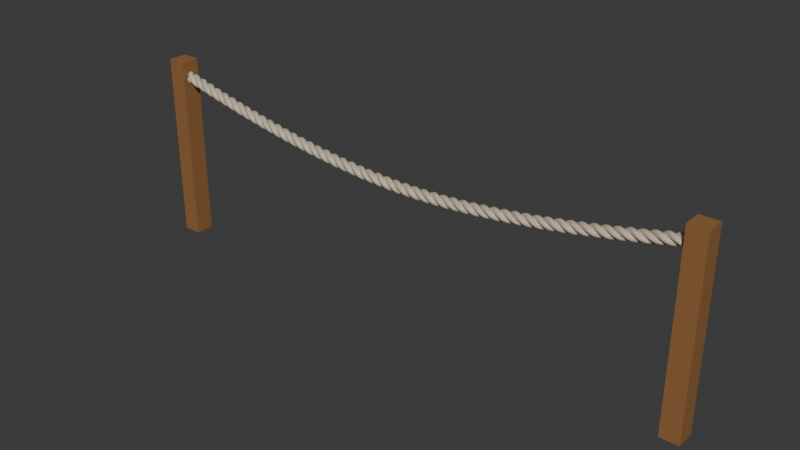 # Source: RopeFence.blend  (saved by Blender 4.4.32; exported with 4.5.12 LTS)
import bpy
from mathutils import Matrix  # noqa: F401  (used for matrix-valued properties, if any)

bpy.ops.wm.read_factory_settings(use_empty=True)
scene = bpy.context.scene
scene.name = 'Scene'

# ---- collections
col_collection = bpy.data.collections.new('Collection'); scene.collection.children.link(col_collection)

# ---- materials (node trees are filled in below, after node groups)
mat_ropemat = bpy.data.materials.new('RopeMat')
mat_fencemat = bpy.data.materials.new('FenceMat')
mat_fencemat.alpha_threshold = 0.0
mat_fencemat.roughness = 0.5
mat_fencemat.line_color = (0.0, 0.0, 0.0, 1.0)

# ---- material node trees
mat_ropemat.use_nodes = True; mat_ropemat.node_tree.nodes.clear()
_N = mat_ropemat.node_tree.nodes; _L = mat_ropemat.node_tree.links
n0 = _N.new('ShaderNodeBsdfPrincipled'); n0.name = 'Principled BSDF'; n0.location = (10, 300)
n0.inputs[0].default_value = (0.5906, 0.5029, 0.3763, 1.0)
n1 = _N.new('ShaderNodeOutputMaterial'); n1.name = 'Material Output'; n1.location = (300, 300)
_L.new(n0.outputs[0], n1.inputs[0])
n1.is_active_output = True
mat_fencemat.use_nodes = True; mat_fencemat.node_tree.nodes.clear()
_N = mat_fencemat.node_tree.nodes; _L = mat_fencemat.node_tree.links
n0 = _N.new('ShaderNodeOutputMaterial'); n0.name = 'Material Output'; n0.location = (300, 300)
n1 = _N.new('ShaderNodeBsdfPrincipled'); n1.name = 'Principled BSDF'; n1.location = (10, 300)
n1.inputs[0].default_value = (0.3054, 0.1413, 0.05027, 1.0)
n1.inputs[3].default_value = 1.45
_L.new(n1.outputs[0], n0.inputs[0])
n0.is_active_output = True

# ---- world
world_world = bpy.data.worlds.new('World'); scene.world = world_world
world_world.use_nodes = True; world_world.node_tree.nodes.clear()
_N = world_world.node_tree.nodes; _L = world_world.node_tree.links
n0 = _N.new('ShaderNodeOutputWorld'); n0.name = 'World Output'; n0.location = (300, 300)
n1 = _N.new('ShaderNodeBackground'); n1.name = 'Background'; n1.location = (10, 300)
n1.inputs[0].default_value = (0.05088, 0.05088, 0.05088, 1.0)
_L.new(n1.outputs[0], n0.inputs[0])
n0.is_active_output = True
world_world.color = (0.05088, 0.05088, 0.05088)
world_world.sun_shadow_jitter_overblur = 0.0

# ---- meshes
me_circle = bpy.data.meshes.new('Circle')
me_circle.from_pydata([(-0.6895, 1.381, 0.0), (-0.8846, 1.361, 0.0), (-1.072, 1.304, 0.0), (-1.245, 1.212, 0.0), (-1.397, 1.088, 0.0), (-1.521, 0.9362, 0.0), (-1.613, 0.7633, 0.0), (-1.67, 0.5757, 0.0), (-1.69, 0.3806, 0.0), (-1.67, 0.1855, 0.0), (-1.613, -0.00209, 0.0), (-1.521, -0.175, 0.0), (-1.397, -0.3265, 0.0), (-1.245, -0.4509, 0.0), (-1.1, -0.5365, 0.0), (-0.134, 1.212, 0.0), (-0.3068, 1.304, 0.0), (-0.4944, 1.361, 0.0), (0.7188, 1.393, 0.0), (0.5237, 1.374, 0.0), (0.3361, 1.317, 0.0), (0.1632, 1.224, 0.0), (1.101, -0.531, 0.0), (1.274, -0.4386, 0.0), (1.426, -0.3143, 0.0), (1.55, -0.1627, 0.0), (1.643, 0.01016, 0.0), (1.7, 0.1977, 0.0), (1.719, 0.3928, 0.0), (1.7, 0.5879, 0.0), (1.643, 0.7755, 0.0), (1.55, 0.9484, 0.0), (1.426, 1.1, 0.0), (1.274, 1.224, 0.0), (1.101, 1.317, 0.0), (0.9139, 1.374, 0.0), (-1.028, -0.7705, 0.0), (-1.009, -0.9656, 0.0), (-0.9521, -1.153, 0.0), (-0.8597, -1.326, 0.0), (-0.7353, -1.478, 0.0), (-0.5838, -1.602, 0.0), (-0.4109, -1.694, 0.0), (-0.2233, -1.751, 0.0), (-0.02823, -1.771, 0.0), (0.1669, -1.751, 0.0), (0.3545, -1.694, 0.0), (0.5273, -1.602, 0.0), (0.6789, -1.478, 0.0), (0.8032, -1.326, 0.0), (0.8956, -1.153, 0.0), (0.9526, -0.9656, 0.0), (0.9718, -0.7705, 0.0), (-1.033, -0.6296, 0.0), (0.9956, -0.6132, 0.0), (0.01805, 1.133, 0.0)], [(1, 0), (2, 1), (3, 2), (4, 3), (5, 4), (6, 5), (7, 6), (8, 7), (9, 8), (10, 9), (11, 10), (12, 11), (13, 12), (14, 13), (16, 15), (17, 16), (0, 17), (19, 18), (20, 19), (21, 20), (23, 22), (24, 23), (25, 24), (26, 25), (27, 26), (28, 27), (29, 28), (30, 29), (31, 30), (32, 31), (33, 32), (34, 33), (35, 34), (18, 35), (37, 36), (38, 37), (39, 38), (40, 39), (41, 40), (42, 41), (43, 42), (44, 43), (45, 44), (46, 45), (47, 46), (48, 47), (49, 48), (50, 49), (51, 50), (52, 51), (53, 36), (54, 52), (55, 21), (14, 53), (22, 54), (15, 55)], [])
_uv = me_circle.uv_layers.new(name='UVMap')
_uv.uv.foreach_set('vector', [])
me_circle.materials.append(mat_ropemat)
me_circle.update()
me_cube_001 = bpy.data.meshes.new('Cube.001')
me_cube_001.from_pydata([(-1.0, -1.0, -1.0), (-1.0, -1.0, 1.0), (-1.0, 1.0, -1.0), (-1.0, 1.0, 1.0), (1.0, -1.0, -1.0), (1.0, -1.0, 1.0), (1.0, 1.0, -1.0), (1.0, 1.0, 1.0), (-1.0, -1.0, 1.0), (-1.0, 1.0, 1.0), (1.0, 1.0, 1.0), (1.0, -1.0, 1.0)], [], [(0, 1, 3, 2), (2, 3, 7, 6), (6, 7, 5, 4), (4, 5, 1, 0), (2, 6, 4, 0), (3, 1, 8, 9), (10, 9, 8, 11), (1, 5, 11, 8), (7, 3, 9, 10), (5, 7, 10, 11)])
_uv = me_cube_001.uv_layers.new(name='UVMap')
_uv.uv.foreach_set('vector', [0.375, 0.0, 0.625, 0.0, 0.625, 0.25, 0.375, 0.25, 0.375, 0.25, 0.625, 0.25, 0.625, 0.5, 0.375, 0.5, 0.375, 0.5, 0.625, 0.5, 0.625, 0.75, 0.375, 0.75, 0.375, 0.75, 0.625, 0.75, 0.625, 1.0, 0.375, 1.0, 0.125, 0.5, 0.375, 0.5, 0.375, 0.75, 0.125, 0.75, 0.625, 0.25, 0.625, 0.0, 0.625, 0.0, 0.625, 0.25, 0.625, 0.5, 0.875, 0.5, 0.875, 0.75, 0.625, 0.75, 0.625, 1.0, 0.625, 0.75, 0.625, 0.75, 0.625, 1.0, 0.625, 0.5, 0.625, 0.25, 0.625, 0.25, 0.625, 0.5, 0.625, 0.75, 0.625, 0.5, 0.625, 0.5, 0.625, 0.75])
me_cube_001.materials.append(mat_fencemat)
me_cube_001.update()

# ---- curves / text
cu_b_ziercurve_001 = bpy.data.curves.new('BézierCurve.001', 'CURVE')
cu_b_ziercurve_001.dimensions = '3D'
_sp = cu_b_ziercurve_001.splines.new('BEZIER'); _sp.bezier_points.add(2)
_sp.bezier_points.foreach_set('co', [-0.0901, 0.0, 0.0, 58.23, 1.186e-06, -8.826, 116.1, 0.0, 0.0])
_sp.bezier_points.foreach_set('handle_left', [-0.5901, -4.068e-05, 0.0, 31.28, 9.551e-07, -8.826, 115.1, 0.0, 0.0])
_sp.bezier_points.foreach_set('handle_right', [0.617, 5.753e-05, 0.0, 85.08, 1.416e-06, -8.826, 117.1, 0.0, 0.0])
for _p, _l, _r in zip(_sp.bezier_points, ['ALIGNED', 'ALIGNED', 'ALIGNED'], ['ALIGNED', 'ALIGNED', 'ALIGNED']): _p.handle_left_type = _l; _p.handle_right_type = _r
_sp.order_u = 0
_sp.order_v = 0
cu_b_ziercurve_001.use_path = True
cu_b_ziercurve_001.fill_mode = 'FULL'

# ---- objects
ob_rope = bpy.data.objects.new('Rope', me_circle)
ob_cube = bpy.data.objects.new('Cube', me_cube_001)
ob_b_ziercurve = bpy.data.objects.new('BézierCurve', cu_b_ziercurve_001)

# ---- transforms, parenting, visibility, modifiers, constraints
ob_rope.location = (-57.86, 0.0, 35.79)
ob_rope.scale = (0.6516, 0.6516, 0.6516)
_m = ob_rope.modifiers.new('Screw', 'SCREW')
_m.iterations = 18
_m.screw_offset = 10.0
_m = ob_rope.modifiers.new('Curve', 'CURVE')
_m.object = ob_b_ziercurve
_m.deform_axis = 'POS_Z'
ob_cube.parent = ob_rope
ob_cube.matrix_parent_inverse = Matrix(((1.535, -0.0, 0.0, -0.0), (-0.0, 1.535, -0.0, 0.0), (0.0, -0.0, 1.535, -54.93), (-0.0, 0.0, -0.0, 1.0)))
ob_cube.location = (0.0, 0.0, 18.68)
ob_cube.scale = (1.931, 1.931, -19.46)
_m = ob_cube.modifiers.new('Array', 'ARRAY')
_m.relative_offset_displace = (30.0, 0.0, 0.0)
ob_b_ziercurve.parent = ob_rope
ob_b_ziercurve.matrix_parent_inverse = Matrix(((1.535, -0.0, 0.0, -0.0), (-0.0, 1.535, -0.0, 0.0), (0.0, -0.0, 1.535, -54.93), (-0.0, 0.0, -0.0, 1.0)))
ob_b_ziercurve.location = (0.0, 0.0, 35.07)

# ---- collection membership
col_collection.objects.link(ob_rope)
col_collection.objects.link(ob_cube)
col_collection.objects.link(ob_b_ziercurve)

# ---- scene / render settings (as saved in the file)
scene.frame_start = 1; scene.frame_end = 250; scene.frame_set(1)
scene.render.engine = 'BLENDER_EEVEE_NEXT'
bpy.context.view_layer.update()

# ---- added for rendering (the .blend has no active camera and no usable light): camera, sun
cam_auto = bpy.data.cameras.new('AutoCamera')
cam_auto.lens = 50.0
cam_auto.sensor_width = 36.0
cam_auto.clip_end = 2044.94
ob_auto_camera = bpy.data.objects.new('AutoCamera', cam_auto)
scene.collection.objects.link(ob_auto_camera)
ob_auto_camera.location = (116.585, -139.826, 111.896)
ob_auto_camera.rotation_euler = (1.09748, -7.21219e-08, 0.694738)
scene.camera = ob_auto_camera
light_auto_sun = bpy.data.lights.new('AutoSun', 'SUN')
light_auto_sun.energy = 3.0
light_auto_sun.angle = 0.0523599
ob_auto_sun = bpy.data.objects.new('AutoSun', light_auto_sun)
scene.collection.objects.link(ob_auto_sun)
ob_auto_sun.rotation_euler = (0.872665, 0.174533, 0.523599)
bpy.context.view_layer.update()
